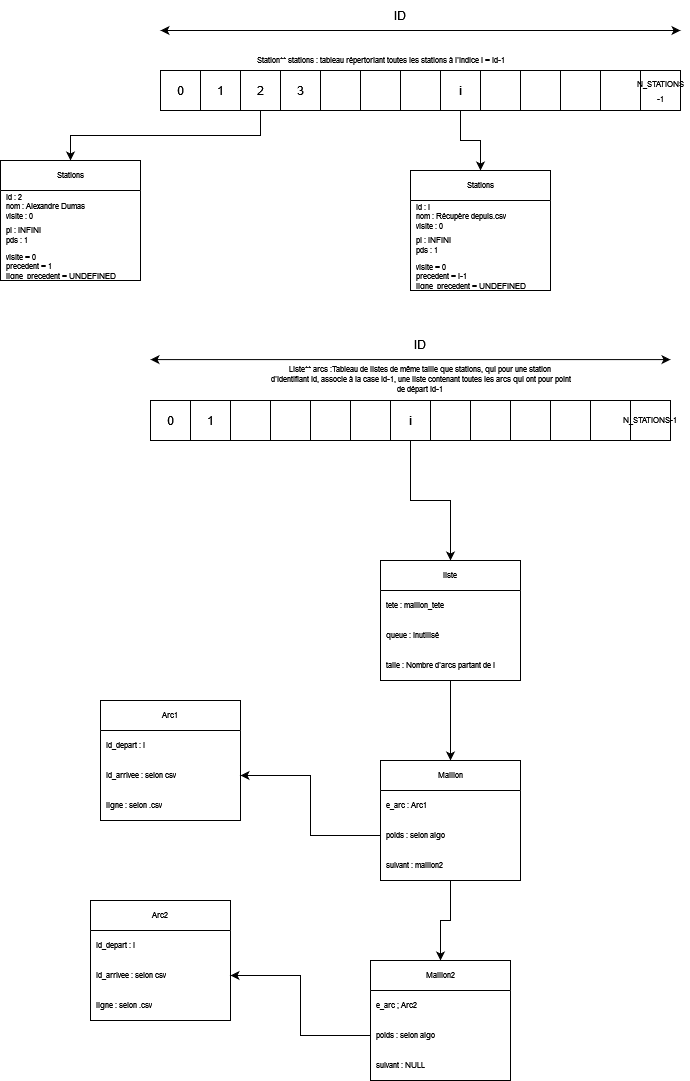

The diagram above was exported from draw.io. Its source (the exported page's mxGraphModel, read from the mxfile embedded in the PNG):
<mxGraphModel dx="2625" dy="1395" grid="1" gridSize="10" guides="1" tooltips="1" connect="1" arrows="1" fold="1" page="1" pageScale="1" pageWidth="827" pageHeight="1169" math="0" shadow="0">
  <root>
    <mxCell id="0" />
    <mxCell id="1" parent="0" />
    <mxCell id="NzUKnnuubBKECNmSeOUy-6" value="0" style="whiteSpace=wrap;html=1;aspect=fixed;" vertex="1" parent="1">
      <mxGeometry x="160" y="120" width="40" height="40" as="geometry" />
    </mxCell>
    <mxCell id="NzUKnnuubBKECNmSeOUy-7" value="1" style="whiteSpace=wrap;html=1;aspect=fixed;" vertex="1" parent="1">
      <mxGeometry x="200" y="120" width="40" height="40" as="geometry" />
    </mxCell>
    <mxCell id="NzUKnnuubBKECNmSeOUy-53" style="edgeStyle=orthogonalEdgeStyle;rounded=0;orthogonalLoop=1;jettySize=auto;html=1;exitX=0.5;exitY=1;exitDx=0;exitDy=0;entryX=0.5;entryY=0;entryDx=0;entryDy=0;fontSize=8;" edge="1" parent="1" source="NzUKnnuubBKECNmSeOUy-8" target="NzUKnnuubBKECNmSeOUy-48">
      <mxGeometry relative="1" as="geometry" />
    </mxCell>
    <mxCell id="NzUKnnuubBKECNmSeOUy-8" value="2" style="whiteSpace=wrap;html=1;aspect=fixed;" vertex="1" parent="1">
      <mxGeometry x="240" y="120" width="40" height="40" as="geometry" />
    </mxCell>
    <mxCell id="NzUKnnuubBKECNmSeOUy-9" value="3" style="whiteSpace=wrap;html=1;aspect=fixed;" vertex="1" parent="1">
      <mxGeometry x="280" y="120" width="40" height="40" as="geometry" />
    </mxCell>
    <mxCell id="NzUKnnuubBKECNmSeOUy-10" value="" style="rounded=0;whiteSpace=wrap;html=1;" vertex="1" parent="1">
      <mxGeometry x="320" y="120" width="40" height="40" as="geometry" />
    </mxCell>
    <mxCell id="NzUKnnuubBKECNmSeOUy-11" value="" style="rounded=0;whiteSpace=wrap;html=1;" vertex="1" parent="1">
      <mxGeometry x="360" y="120" width="40" height="40" as="geometry" />
    </mxCell>
    <mxCell id="NzUKnnuubBKECNmSeOUy-12" value="" style="whiteSpace=wrap;html=1;aspect=fixed;" vertex="1" parent="1">
      <mxGeometry x="400" y="120" width="40" height="40" as="geometry" />
    </mxCell>
    <mxCell id="NzUKnnuubBKECNmSeOUy-13" value="" style="whiteSpace=wrap;html=1;aspect=fixed;" vertex="1" parent="1">
      <mxGeometry x="560" y="120" width="40" height="40" as="geometry" />
    </mxCell>
    <mxCell id="NzUKnnuubBKECNmSeOUy-14" value="" style="whiteSpace=wrap;html=1;aspect=fixed;" vertex="1" parent="1">
      <mxGeometry x="520" y="120" width="40" height="40" as="geometry" />
    </mxCell>
    <mxCell id="NzUKnnuubBKECNmSeOUy-15" value="" style="whiteSpace=wrap;html=1;aspect=fixed;" vertex="1" parent="1">
      <mxGeometry x="480" y="120" width="40" height="40" as="geometry" />
    </mxCell>
    <mxCell id="NzUKnnuubBKECNmSeOUy-59" style="edgeStyle=orthogonalEdgeStyle;rounded=0;orthogonalLoop=1;jettySize=auto;html=1;entryX=0.5;entryY=0;entryDx=0;entryDy=0;fontSize=8;" edge="1" parent="1" source="NzUKnnuubBKECNmSeOUy-16" target="NzUKnnuubBKECNmSeOUy-55">
      <mxGeometry relative="1" as="geometry" />
    </mxCell>
    <mxCell id="NzUKnnuubBKECNmSeOUy-16" value="i" style="whiteSpace=wrap;html=1;aspect=fixed;" vertex="1" parent="1">
      <mxGeometry x="440" y="120" width="40" height="40" as="geometry" />
    </mxCell>
    <mxCell id="NzUKnnuubBKECNmSeOUy-17" value="" style="whiteSpace=wrap;html=1;aspect=fixed;" vertex="1" parent="1">
      <mxGeometry x="600" y="120" width="40" height="40" as="geometry" />
    </mxCell>
    <mxCell id="NzUKnnuubBKECNmSeOUy-20" value="0" style="whiteSpace=wrap;html=1;aspect=fixed;" vertex="1" parent="1">
      <mxGeometry x="150" y="450" width="40" height="40" as="geometry" />
    </mxCell>
    <mxCell id="NzUKnnuubBKECNmSeOUy-21" value="1" style="whiteSpace=wrap;html=1;aspect=fixed;" vertex="1" parent="1">
      <mxGeometry x="190" y="450" width="40" height="40" as="geometry" />
    </mxCell>
    <mxCell id="NzUKnnuubBKECNmSeOUy-22" value="" style="whiteSpace=wrap;html=1;aspect=fixed;" vertex="1" parent="1">
      <mxGeometry x="230" y="450" width="40" height="40" as="geometry" />
    </mxCell>
    <mxCell id="NzUKnnuubBKECNmSeOUy-23" value="" style="whiteSpace=wrap;html=1;aspect=fixed;" vertex="1" parent="1">
      <mxGeometry x="270" y="450" width="40" height="40" as="geometry" />
    </mxCell>
    <mxCell id="NzUKnnuubBKECNmSeOUy-24" value="" style="rounded=0;whiteSpace=wrap;html=1;" vertex="1" parent="1">
      <mxGeometry x="310" y="450" width="40" height="40" as="geometry" />
    </mxCell>
    <mxCell id="NzUKnnuubBKECNmSeOUy-25" value="" style="rounded=0;whiteSpace=wrap;html=1;" vertex="1" parent="1">
      <mxGeometry x="350" y="450" width="40" height="40" as="geometry" />
    </mxCell>
    <mxCell id="NzUKnnuubBKECNmSeOUy-68" style="edgeStyle=orthogonalEdgeStyle;rounded=0;orthogonalLoop=1;jettySize=auto;html=1;entryX=0.5;entryY=0;entryDx=0;entryDy=0;fontSize=8;" edge="1" parent="1" source="NzUKnnuubBKECNmSeOUy-26" target="NzUKnnuubBKECNmSeOUy-62">
      <mxGeometry relative="1" as="geometry" />
    </mxCell>
    <mxCell id="NzUKnnuubBKECNmSeOUy-26" value="i" style="whiteSpace=wrap;html=1;aspect=fixed;" vertex="1" parent="1">
      <mxGeometry x="390" y="450" width="40" height="40" as="geometry" />
    </mxCell>
    <mxCell id="NzUKnnuubBKECNmSeOUy-27" value="" style="whiteSpace=wrap;html=1;aspect=fixed;" vertex="1" parent="1">
      <mxGeometry x="550" y="450" width="40" height="40" as="geometry" />
    </mxCell>
    <mxCell id="NzUKnnuubBKECNmSeOUy-28" value="" style="whiteSpace=wrap;html=1;aspect=fixed;" vertex="1" parent="1">
      <mxGeometry x="510" y="450" width="40" height="40" as="geometry" />
    </mxCell>
    <mxCell id="NzUKnnuubBKECNmSeOUy-29" value="" style="whiteSpace=wrap;html=1;aspect=fixed;" vertex="1" parent="1">
      <mxGeometry x="470" y="450" width="40" height="40" as="geometry" />
    </mxCell>
    <mxCell id="NzUKnnuubBKECNmSeOUy-30" value="" style="whiteSpace=wrap;html=1;aspect=fixed;" vertex="1" parent="1">
      <mxGeometry x="430" y="450" width="40" height="40" as="geometry" />
    </mxCell>
    <mxCell id="NzUKnnuubBKECNmSeOUy-31" value="" style="whiteSpace=wrap;html=1;aspect=fixed;" vertex="1" parent="1">
      <mxGeometry x="590" y="450" width="40" height="40" as="geometry" />
    </mxCell>
    <mxCell id="NzUKnnuubBKECNmSeOUy-32" value="" style="endArrow=classic;startArrow=classic;html=1;rounded=0;" edge="1" parent="1">
      <mxGeometry width="50" height="50" relative="1" as="geometry">
        <mxPoint x="160" y="80" as="sourcePoint" />
        <mxPoint x="680" y="80" as="targetPoint" />
      </mxGeometry>
    </mxCell>
    <mxCell id="NzUKnnuubBKECNmSeOUy-34" value="ID" style="text;html=1;strokeColor=none;fillColor=none;align=center;verticalAlign=middle;whiteSpace=wrap;rounded=0;" vertex="1" parent="1">
      <mxGeometry x="370" y="50" width="60" height="30" as="geometry" />
    </mxCell>
    <mxCell id="NzUKnnuubBKECNmSeOUy-43" value="&lt;font style=&quot;font-size: 8px;&quot;&gt;N_STATIONS -1&lt;/font&gt;" style="whiteSpace=wrap;html=1;aspect=fixed;" vertex="1" parent="1">
      <mxGeometry x="640" y="120" width="40" height="40" as="geometry" />
    </mxCell>
    <mxCell id="NzUKnnuubBKECNmSeOUy-45" value="Station** stations : tableau répertoriant toutes les stations à l'indice i = id-1" style="text;html=1;align=center;verticalAlign=middle;resizable=0;points=[];autosize=1;strokeColor=none;fillColor=none;fontSize=8;" vertex="1" parent="1">
      <mxGeometry x="230" y="100" width="300" height="20" as="geometry" />
    </mxCell>
    <mxCell id="NzUKnnuubBKECNmSeOUy-46" value="Liste** arcs :Tableau de listes de même taille que stations, qui pour une station&lt;br&gt;d'identifiant id, associe à la case id-1, une liste contenant toutes les arcs qui ont pour point&lt;br&gt;de départ id-1&lt;br&gt; " style="text;html=1;align=center;verticalAlign=middle;resizable=0;points=[];autosize=1;strokeColor=none;fillColor=none;fontSize=8;" vertex="1" parent="1">
      <mxGeometry x="240" y="409.09" width="360" height="40" as="geometry" />
    </mxCell>
    <mxCell id="NzUKnnuubBKECNmSeOUy-48" value="Stations" style="swimlane;fontStyle=0;childLayout=stackLayout;horizontal=1;startSize=30;horizontalStack=0;resizeParent=1;resizeParentMax=0;resizeLast=0;collapsible=1;marginBottom=0;whiteSpace=wrap;html=1;fontSize=8;" vertex="1" parent="1">
      <mxGeometry y="210" width="140" height="120" as="geometry">
        <mxRectangle x="-10" y="190" width="70" height="30" as="alternateBounds" />
      </mxGeometry>
    </mxCell>
    <mxCell id="NzUKnnuubBKECNmSeOUy-49" value="&lt;div&gt;id : 2&lt;br&gt;&lt;/div&gt;&lt;div&gt;nom : Alexandre Dumas&lt;/div&gt;&lt;div&gt;visite : 0&lt;br&gt; &lt;/div&gt;" style="text;strokeColor=none;fillColor=none;align=left;verticalAlign=middle;spacingLeft=4;spacingRight=4;overflow=hidden;points=[[0,0.5],[1,0.5]];portConstraint=eastwest;rotatable=0;whiteSpace=wrap;html=1;fontSize=8;" vertex="1" parent="NzUKnnuubBKECNmSeOUy-48">
      <mxGeometry y="30" width="140" height="30" as="geometry" />
    </mxCell>
    <mxCell id="NzUKnnuubBKECNmSeOUy-50" value="&lt;div&gt;pi : INFINI &lt;br&gt;&lt;/div&gt;&lt;div&gt;pds : 1&lt;/div&gt;" style="text;strokeColor=none;fillColor=none;align=left;verticalAlign=middle;spacingLeft=4;spacingRight=4;overflow=hidden;points=[[0,0.5],[1,0.5]];portConstraint=eastwest;rotatable=0;whiteSpace=wrap;html=1;fontSize=8;" vertex="1" parent="NzUKnnuubBKECNmSeOUy-48">
      <mxGeometry y="60" width="140" height="30" as="geometry" />
    </mxCell>
    <mxCell id="NzUKnnuubBKECNmSeOUy-51" value="&lt;div&gt;visite = 0&lt;/div&gt;&lt;div&gt;precedent = 1&lt;br&gt;&lt;/div&gt;&lt;div&gt;ligne_precedent = UNDEFINED&lt;br&gt;&lt;/div&gt;" style="text;strokeColor=none;fillColor=none;align=left;verticalAlign=middle;spacingLeft=4;spacingRight=4;overflow=hidden;points=[[0,0.5],[1,0.5]];portConstraint=eastwest;rotatable=0;whiteSpace=wrap;html=1;fontSize=8;" vertex="1" parent="NzUKnnuubBKECNmSeOUy-48">
      <mxGeometry y="90" width="140" height="30" as="geometry" />
    </mxCell>
    <mxCell id="NzUKnnuubBKECNmSeOUy-55" value="Stations" style="swimlane;fontStyle=0;childLayout=stackLayout;horizontal=1;startSize=30;horizontalStack=0;resizeParent=1;resizeParentMax=0;resizeLast=0;collapsible=1;marginBottom=0;whiteSpace=wrap;html=1;fontSize=8;" vertex="1" parent="1">
      <mxGeometry x="410" y="220" width="140" height="120" as="geometry">
        <mxRectangle x="-10" y="190" width="70" height="30" as="alternateBounds" />
      </mxGeometry>
    </mxCell>
    <mxCell id="NzUKnnuubBKECNmSeOUy-56" value="&lt;div&gt;id : i&lt;br&gt;&lt;/div&gt;&lt;div&gt;nom : Récupère depuis.csv&lt;br&gt;&lt;/div&gt;&lt;div&gt;visite : 0&lt;br&gt; &lt;/div&gt;" style="text;strokeColor=none;fillColor=none;align=left;verticalAlign=middle;spacingLeft=4;spacingRight=4;overflow=hidden;points=[[0,0.5],[1,0.5]];portConstraint=eastwest;rotatable=0;whiteSpace=wrap;html=1;fontSize=8;" vertex="1" parent="NzUKnnuubBKECNmSeOUy-55">
      <mxGeometry y="30" width="140" height="30" as="geometry" />
    </mxCell>
    <mxCell id="NzUKnnuubBKECNmSeOUy-57" value="&lt;div&gt;pi : INFINI &lt;br&gt;&lt;/div&gt;&lt;div&gt;pds : 1&lt;/div&gt;" style="text;strokeColor=none;fillColor=none;align=left;verticalAlign=middle;spacingLeft=4;spacingRight=4;overflow=hidden;points=[[0,0.5],[1,0.5]];portConstraint=eastwest;rotatable=0;whiteSpace=wrap;html=1;fontSize=8;" vertex="1" parent="NzUKnnuubBKECNmSeOUy-55">
      <mxGeometry y="60" width="140" height="30" as="geometry" />
    </mxCell>
    <mxCell id="NzUKnnuubBKECNmSeOUy-58" value="&lt;div&gt;visite = 0&lt;/div&gt;&lt;div&gt;precedent = i-1&lt;br&gt;&lt;/div&gt;&lt;div&gt;ligne_precedent = UNDEFINED&lt;br&gt;&lt;/div&gt;" style="text;strokeColor=none;fillColor=none;align=left;verticalAlign=middle;spacingLeft=4;spacingRight=4;overflow=hidden;points=[[0,0.5],[1,0.5]];portConstraint=eastwest;rotatable=0;whiteSpace=wrap;html=1;fontSize=8;" vertex="1" parent="NzUKnnuubBKECNmSeOUy-55">
      <mxGeometry y="90" width="140" height="30" as="geometry" />
    </mxCell>
    <mxCell id="NzUKnnuubBKECNmSeOUy-60" value="" style="endArrow=classic;startArrow=classic;html=1;rounded=0;" edge="1" parent="1">
      <mxGeometry width="50" height="50" relative="1" as="geometry">
        <mxPoint x="150" y="409.09" as="sourcePoint" />
        <mxPoint x="670" y="409.09" as="targetPoint" />
      </mxGeometry>
    </mxCell>
    <mxCell id="NzUKnnuubBKECNmSeOUy-61" value="ID" style="text;html=1;strokeColor=none;fillColor=none;align=center;verticalAlign=middle;whiteSpace=wrap;rounded=0;" vertex="1" parent="1">
      <mxGeometry x="390" y="379.09" width="60" height="30" as="geometry" />
    </mxCell>
    <mxCell id="NzUKnnuubBKECNmSeOUy-75" style="edgeStyle=orthogonalEdgeStyle;rounded=0;orthogonalLoop=1;jettySize=auto;html=1;entryX=0.5;entryY=0;entryDx=0;entryDy=0;fontSize=8;" edge="1" parent="1" source="NzUKnnuubBKECNmSeOUy-62" target="NzUKnnuubBKECNmSeOUy-71">
      <mxGeometry relative="1" as="geometry" />
    </mxCell>
    <mxCell id="NzUKnnuubBKECNmSeOUy-62" value="liste" style="swimlane;fontStyle=0;childLayout=stackLayout;horizontal=1;startSize=30;horizontalStack=0;resizeParent=1;resizeParentMax=0;resizeLast=0;collapsible=1;marginBottom=0;whiteSpace=wrap;html=1;fontSize=8;" vertex="1" parent="1">
      <mxGeometry x="380" y="610" width="140" height="120" as="geometry" />
    </mxCell>
    <mxCell id="NzUKnnuubBKECNmSeOUy-63" value="tete : maillon_tete" style="text;strokeColor=none;fillColor=none;align=left;verticalAlign=middle;spacingLeft=4;spacingRight=4;overflow=hidden;points=[[0,0.5],[1,0.5]];portConstraint=eastwest;rotatable=0;whiteSpace=wrap;html=1;fontSize=8;" vertex="1" parent="NzUKnnuubBKECNmSeOUy-62">
      <mxGeometry y="30" width="140" height="30" as="geometry" />
    </mxCell>
    <mxCell id="NzUKnnuubBKECNmSeOUy-64" value="queue : inutilisé" style="text;strokeColor=none;fillColor=none;align=left;verticalAlign=middle;spacingLeft=4;spacingRight=4;overflow=hidden;points=[[0,0.5],[1,0.5]];portConstraint=eastwest;rotatable=0;whiteSpace=wrap;html=1;fontSize=8;" vertex="1" parent="NzUKnnuubBKECNmSeOUy-62">
      <mxGeometry y="60" width="140" height="30" as="geometry" />
    </mxCell>
    <mxCell id="NzUKnnuubBKECNmSeOUy-65" value="taile : Nombre d'arcs partant de I" style="text;strokeColor=none;fillColor=none;align=left;verticalAlign=middle;spacingLeft=4;spacingRight=4;overflow=hidden;points=[[0,0.5],[1,0.5]];portConstraint=eastwest;rotatable=0;whiteSpace=wrap;html=1;fontSize=8;" vertex="1" parent="NzUKnnuubBKECNmSeOUy-62">
      <mxGeometry y="90" width="140" height="30" as="geometry" />
    </mxCell>
    <mxCell id="NzUKnnuubBKECNmSeOUy-66" value="N_STATIONS-1" style="whiteSpace=wrap;html=1;aspect=fixed;fontSize=8;" vertex="1" parent="1">
      <mxGeometry x="630" y="450" width="40" height="40" as="geometry" />
    </mxCell>
    <mxCell id="NzUKnnuubBKECNmSeOUy-90" style="edgeStyle=orthogonalEdgeStyle;rounded=0;orthogonalLoop=1;jettySize=auto;html=1;entryX=0.5;entryY=0;entryDx=0;entryDy=0;fontSize=8;" edge="1" parent="1" source="NzUKnnuubBKECNmSeOUy-71" target="NzUKnnuubBKECNmSeOUy-81">
      <mxGeometry relative="1" as="geometry" />
    </mxCell>
    <mxCell id="NzUKnnuubBKECNmSeOUy-71" value="Maillon" style="swimlane;fontStyle=0;childLayout=stackLayout;horizontal=1;startSize=30;horizontalStack=0;resizeParent=1;resizeParentMax=0;resizeLast=0;collapsible=1;marginBottom=0;whiteSpace=wrap;html=1;fontSize=8;" vertex="1" parent="1">
      <mxGeometry x="380" y="810" width="140" height="120" as="geometry" />
    </mxCell>
    <mxCell id="NzUKnnuubBKECNmSeOUy-72" value="e_arc : Arc1" style="text;strokeColor=none;fillColor=none;align=left;verticalAlign=middle;spacingLeft=4;spacingRight=4;overflow=hidden;points=[[0,0.5],[1,0.5]];portConstraint=eastwest;rotatable=0;whiteSpace=wrap;html=1;fontSize=8;" vertex="1" parent="NzUKnnuubBKECNmSeOUy-71">
      <mxGeometry y="30" width="140" height="30" as="geometry" />
    </mxCell>
    <mxCell id="NzUKnnuubBKECNmSeOUy-73" value="poids : selon algo" style="text;strokeColor=none;fillColor=none;align=left;verticalAlign=middle;spacingLeft=4;spacingRight=4;overflow=hidden;points=[[0,0.5],[1,0.5]];portConstraint=eastwest;rotatable=0;whiteSpace=wrap;html=1;fontSize=8;" vertex="1" parent="NzUKnnuubBKECNmSeOUy-71">
      <mxGeometry y="60" width="140" height="30" as="geometry" />
    </mxCell>
    <mxCell id="NzUKnnuubBKECNmSeOUy-74" value="suivant : maillon2" style="text;strokeColor=none;fillColor=none;align=left;verticalAlign=middle;spacingLeft=4;spacingRight=4;overflow=hidden;points=[[0,0.5],[1,0.5]];portConstraint=eastwest;rotatable=0;whiteSpace=wrap;html=1;fontSize=8;" vertex="1" parent="NzUKnnuubBKECNmSeOUy-71">
      <mxGeometry y="90" width="140" height="30" as="geometry" />
    </mxCell>
    <mxCell id="NzUKnnuubBKECNmSeOUy-76" value="Arc1" style="swimlane;fontStyle=0;childLayout=stackLayout;horizontal=1;startSize=30;horizontalStack=0;resizeParent=1;resizeParentMax=0;resizeLast=0;collapsible=1;marginBottom=0;whiteSpace=wrap;html=1;fontSize=8;" vertex="1" parent="1">
      <mxGeometry x="100" y="750" width="140" height="120" as="geometry" />
    </mxCell>
    <mxCell id="NzUKnnuubBKECNmSeOUy-77" value="id_depart : i" style="text;strokeColor=none;fillColor=none;align=left;verticalAlign=middle;spacingLeft=4;spacingRight=4;overflow=hidden;points=[[0,0.5],[1,0.5]];portConstraint=eastwest;rotatable=0;whiteSpace=wrap;html=1;fontSize=8;" vertex="1" parent="NzUKnnuubBKECNmSeOUy-76">
      <mxGeometry y="30" width="140" height="30" as="geometry" />
    </mxCell>
    <mxCell id="NzUKnnuubBKECNmSeOUy-78" value="id_arrivee : selon csv" style="text;strokeColor=none;fillColor=none;align=left;verticalAlign=middle;spacingLeft=4;spacingRight=4;overflow=hidden;points=[[0,0.5],[1,0.5]];portConstraint=eastwest;rotatable=0;whiteSpace=wrap;html=1;fontSize=8;" vertex="1" parent="NzUKnnuubBKECNmSeOUy-76">
      <mxGeometry y="60" width="140" height="30" as="geometry" />
    </mxCell>
    <mxCell id="NzUKnnuubBKECNmSeOUy-79" value="ligne : selon .csv" style="text;strokeColor=none;fillColor=none;align=left;verticalAlign=middle;spacingLeft=4;spacingRight=4;overflow=hidden;points=[[0,0.5],[1,0.5]];portConstraint=eastwest;rotatable=0;whiteSpace=wrap;html=1;fontSize=8;" vertex="1" parent="NzUKnnuubBKECNmSeOUy-76">
      <mxGeometry y="90" width="140" height="30" as="geometry" />
    </mxCell>
    <mxCell id="NzUKnnuubBKECNmSeOUy-80" style="edgeStyle=orthogonalEdgeStyle;rounded=0;orthogonalLoop=1;jettySize=auto;html=1;exitX=0;exitY=0.5;exitDx=0;exitDy=0;entryX=1;entryY=0.5;entryDx=0;entryDy=0;fontSize=8;" edge="1" parent="1" source="NzUKnnuubBKECNmSeOUy-73" target="NzUKnnuubBKECNmSeOUy-78">
      <mxGeometry relative="1" as="geometry" />
    </mxCell>
    <mxCell id="NzUKnnuubBKECNmSeOUy-81" value="Maillon2" style="swimlane;fontStyle=0;childLayout=stackLayout;horizontal=1;startSize=30;horizontalStack=0;resizeParent=1;resizeParentMax=0;resizeLast=0;collapsible=1;marginBottom=0;whiteSpace=wrap;html=1;fontSize=8;" vertex="1" parent="1">
      <mxGeometry x="370" y="1010" width="140" height="120" as="geometry" />
    </mxCell>
    <mxCell id="NzUKnnuubBKECNmSeOUy-82" value="e_arc ; Arc2" style="text;strokeColor=none;fillColor=none;align=left;verticalAlign=middle;spacingLeft=4;spacingRight=4;overflow=hidden;points=[[0,0.5],[1,0.5]];portConstraint=eastwest;rotatable=0;whiteSpace=wrap;html=1;fontSize=8;" vertex="1" parent="NzUKnnuubBKECNmSeOUy-81">
      <mxGeometry y="30" width="140" height="30" as="geometry" />
    </mxCell>
    <mxCell id="NzUKnnuubBKECNmSeOUy-83" value="poids : selon algo" style="text;strokeColor=none;fillColor=none;align=left;verticalAlign=middle;spacingLeft=4;spacingRight=4;overflow=hidden;points=[[0,0.5],[1,0.5]];portConstraint=eastwest;rotatable=0;whiteSpace=wrap;html=1;fontSize=8;" vertex="1" parent="NzUKnnuubBKECNmSeOUy-81">
      <mxGeometry y="60" width="140" height="30" as="geometry" />
    </mxCell>
    <mxCell id="NzUKnnuubBKECNmSeOUy-84" value="suivant : NULL" style="text;strokeColor=none;fillColor=none;align=left;verticalAlign=middle;spacingLeft=4;spacingRight=4;overflow=hidden;points=[[0,0.5],[1,0.5]];portConstraint=eastwest;rotatable=0;whiteSpace=wrap;html=1;fontSize=8;" vertex="1" parent="NzUKnnuubBKECNmSeOUy-81">
      <mxGeometry y="90" width="140" height="30" as="geometry" />
    </mxCell>
    <mxCell id="NzUKnnuubBKECNmSeOUy-85" value="Arc2" style="swimlane;fontStyle=0;childLayout=stackLayout;horizontal=1;startSize=30;horizontalStack=0;resizeParent=1;resizeParentMax=0;resizeLast=0;collapsible=1;marginBottom=0;whiteSpace=wrap;html=1;fontSize=8;" vertex="1" parent="1">
      <mxGeometry x="90" y="950" width="140" height="120" as="geometry" />
    </mxCell>
    <mxCell id="NzUKnnuubBKECNmSeOUy-86" value="id_depart : i" style="text;strokeColor=none;fillColor=none;align=left;verticalAlign=middle;spacingLeft=4;spacingRight=4;overflow=hidden;points=[[0,0.5],[1,0.5]];portConstraint=eastwest;rotatable=0;whiteSpace=wrap;html=1;fontSize=8;" vertex="1" parent="NzUKnnuubBKECNmSeOUy-85">
      <mxGeometry y="30" width="140" height="30" as="geometry" />
    </mxCell>
    <mxCell id="NzUKnnuubBKECNmSeOUy-87" value="id_arrivee : selon csv" style="text;strokeColor=none;fillColor=none;align=left;verticalAlign=middle;spacingLeft=4;spacingRight=4;overflow=hidden;points=[[0,0.5],[1,0.5]];portConstraint=eastwest;rotatable=0;whiteSpace=wrap;html=1;fontSize=8;" vertex="1" parent="NzUKnnuubBKECNmSeOUy-85">
      <mxGeometry y="60" width="140" height="30" as="geometry" />
    </mxCell>
    <mxCell id="NzUKnnuubBKECNmSeOUy-88" value="ligne : selon .csv" style="text;strokeColor=none;fillColor=none;align=left;verticalAlign=middle;spacingLeft=4;spacingRight=4;overflow=hidden;points=[[0,0.5],[1,0.5]];portConstraint=eastwest;rotatable=0;whiteSpace=wrap;html=1;fontSize=8;" vertex="1" parent="NzUKnnuubBKECNmSeOUy-85">
      <mxGeometry y="90" width="140" height="30" as="geometry" />
    </mxCell>
    <mxCell id="NzUKnnuubBKECNmSeOUy-89" style="edgeStyle=orthogonalEdgeStyle;rounded=0;orthogonalLoop=1;jettySize=auto;html=1;exitX=0;exitY=0.5;exitDx=0;exitDy=0;entryX=1;entryY=0.5;entryDx=0;entryDy=0;fontSize=8;" edge="1" parent="1" source="NzUKnnuubBKECNmSeOUy-83" target="NzUKnnuubBKECNmSeOUy-87">
      <mxGeometry relative="1" as="geometry" />
    </mxCell>
  </root>
</mxGraphModel>